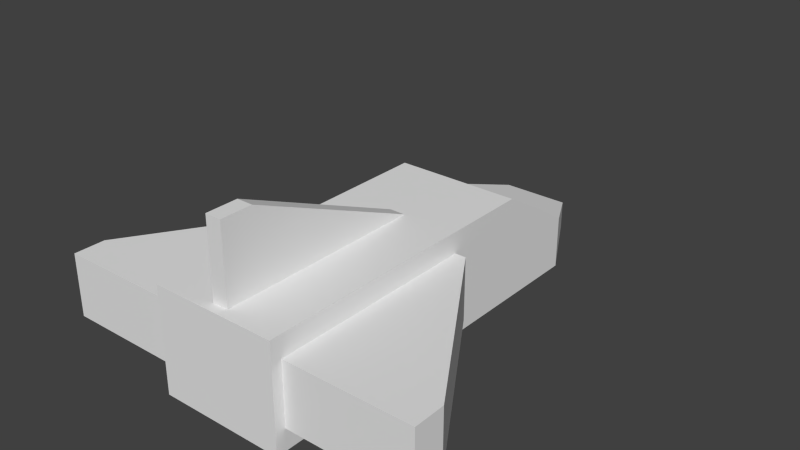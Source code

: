 # Source: BeforeJoinning.blend  (saved by Blender 2.67.0; exported with 4.5.12 LTS)
import bpy
from mathutils import Matrix  # noqa: F401  (used for matrix-valued properties, if any)

bpy.ops.wm.read_factory_settings(use_empty=True)
scene = bpy.context.scene
scene.name = 'Scene'

# ---- collections
col_collection_1 = bpy.data.collections.new('Collection 1'); scene.collection.children.link(col_collection_1)

# ---- materials (node trees are filled in below, after node groups)
mat_material = bpy.data.materials.new('Material')
mat_material.alpha_threshold = 0.0
mat_material.use_transparent_shadow = False
mat_material.roughness = 0.5
mat_material.line_color = (0.0, 0.0, 0.0, 1.0)

# ---- material node trees

# ---- world
world_world = bpy.data.worlds.new('World'); scene.world = world_world
world_world.color = (0.05088, 0.05088, 0.05088)
world_world.use_sun_shadow = False
world_world.sun_shadow_jitter_overblur = 0.0
world_world.cycles.sampling_method = 'MANUAL'
world_world.cycles.sample_map_resolution = 256

# ---- meshes
me_cube = bpy.data.meshes.new('Cube')
me_cube.from_pydata([(1.0, 1.467, -1.0), (1.0, -1.0, -1.0), (-1.0, -1.0, -1.0), (-1.0, 1.467, -1.0), (1.0, 1.267, 0.4), (1.0, -1.0, 1.0), (-1.0, -1.0, 1.0), (-1.0, 1.267, 0.4), (1.0, 0.9328, -1.0), (-1.0, 0.9328, -1.0), (1.0, 0.9328, 1.0), (-1.0, 0.9328, 1.0), (1.0, 1.467, 0.0), (1.0, -1.0, 0.0), (-1.0, -1.0, 0.0), (-1.0, 1.467, 0.0), (1.0, 0.9328, 0.0), (-1.0, 0.9328, 0.0), (0.5342, 1.814, -0.7671), (-0.5342, 1.814, -0.7671), (0.5342, 1.814, -0.2329), (-0.5342, 1.814, -0.2329), (0.125, -0.9379, 0.4457), (0.125, 0.3954, 0.4457), (0.125, -0.7379, 2.446), (0.125, -0.9379, 2.446), (-0.125, -0.9379, 0.4457), (-0.125, 0.3954, 0.4457), (-0.125, -0.7379, 2.446), (-0.125, -0.9379, 2.446), (-0.125, 0.3954, 0.9858), (0.125, 0.3954, 0.9858), (-0.125, -0.9379, 0.9858), (0.125, -0.9379, 0.9858), (-0.5, -0.9333, 0.6), (-0.5, 0.4, 0.6), (-3.0, -0.7333, 0.6), (-3.0, -0.9333, 0.6), (-0.5, -0.9333, -0.6), (-0.5, 0.4, -0.6), (-3.0, -0.7333, -0.6), (-3.0, -0.9333, -0.6), (-1.175, 0.4, -0.6), (-1.175, 0.4, 0.6), (-1.175, -0.9333, -0.6), (-1.175, -0.9333, 0.6), (0.5, -0.9333, -0.6), (0.5, 0.4, -0.6), (3.0, -0.7333, -0.6), (3.0, -0.9333, -0.6), (0.5, -0.9333, 0.6), (0.5, 0.4, 0.6), (3.0, -0.7333, 0.6), (3.0, -0.9333, 0.6), (1.175, 0.4, 0.6), (1.175, 0.4, -0.6), (1.175, -0.9333, 0.6), (1.175, -0.9333, -0.6), (0.9934, 0.4, -0.6), (0.9934, -0.9333, 0.6), (0.9934, 0.4, 0.6), (0.9934, -0.9333, -0.6), (-0.9765, 0.4, 0.6), (-0.9765, -0.9333, -0.6), (-0.9765, 0.4, -0.6), (-0.9765, -0.9333, 0.6)], [], [(8, 1, 2, 9), (10, 11, 6, 5), (16, 10, 5, 13), (13, 5, 6, 14), (17, 11, 7, 15), (15, 12, 20, 21), (0, 8, 9, 3), (4, 7, 11, 10), (12, 4, 10, 16), (14, 6, 11, 17), (8, 16, 13, 1), (1, 13, 14, 2), (9, 17, 15, 3), (4, 12, 15, 7), (0, 12, 16, 8), (2, 14, 17, 9), (20, 18, 19, 21), (0, 3, 19, 18), (3, 15, 21, 19), (12, 0, 18, 20), (26, 27, 23, 22), (30, 28, 24, 31), (28, 29, 25, 24), (32, 26, 22, 33), (33, 31, 24, 25), (32, 30, 27, 26), (27, 30, 31, 23), (29, 32, 33, 25), (22, 23, 31, 33), (29, 28, 30, 32), (38, 39, 35, 34), (42, 40, 36, 43), (40, 41, 37, 36), (63, 38, 34, 65), (45, 43, 36, 37), (63, 64, 39, 38), (64, 42, 43, 62), (41, 44, 45, 37), (65, 62, 43, 45), (41, 40, 42, 44), (50, 51, 47, 46), (54, 52, 48, 55), (52, 53, 49, 48), (59, 50, 46, 61), (57, 55, 48, 49), (59, 60, 51, 50), (60, 54, 55, 58), (53, 56, 57, 49), (61, 58, 55, 57), (53, 52, 54, 56), (56, 59, 61, 57), (56, 54, 60, 59), (51, 60, 58, 47), (46, 47, 58, 61), (44, 63, 65, 45), (44, 42, 64, 63), (39, 64, 62, 35), (34, 35, 62, 65)])
_uv = me_cube.uv_layers.new(name='UVMap')
_uv.uv.foreach_set('vector', [0.6407, 0.3513, 0.6413, 0.1909, 0.8073, 0.1916, 0.8067, 0.352, 0.4748, 0.3507, 0.3088, 0.35, 0.3095, 0.1896, 0.4754, 0.1903, 0.5577, 0.351, 0.4748, 0.3507, 0.4754, 0.1903, 0.5584, 0.1906, 0.6417, 0.108, 0.642, 0.02499, 0.8079, 0.02565, 0.8076, 0.1086, 0.8896, 0.3523, 0.9726, 0.3526, 0.9227, 0.3801, 0.8895, 0.3966, 0.3085, 0.4441, 0.4744, 0.4447, 0.4356, 0.4793, 0.347, 0.4789, 0.6405, 0.3956, 0.6407, 0.3513, 0.8067, 0.352, 0.8065, 0.3962, 0.4745, 0.4076, 0.3086, 0.407, 0.3088, 0.35, 0.4748, 0.3507, 0.5576, 0.3953, 0.5244, 0.3785, 0.4748, 0.3507, 0.5577, 0.351, 0.8903, 0.1919, 0.9732, 0.1922, 0.9726, 0.3526, 0.8896, 0.3523, 0.6407, 0.3513, 0.5577, 0.351, 0.5584, 0.1906, 0.6413, 0.1909, 0.6413, 0.1909, 0.6417, 0.108, 0.8076, 0.1086, 0.8073, 0.1916, 0.8067, 0.352, 0.8896, 0.3523, 0.8895, 0.3966, 0.8065, 0.3962, 0.4745, 0.4076, 0.4744, 0.4447, 0.3085, 0.4441, 0.3086, 0.407, 0.6405, 0.3956, 0.5576, 0.3953, 0.5577, 0.351, 0.6407, 0.3513, 0.8073, 0.1916, 0.8903, 0.1919, 0.8896, 0.3523, 0.8067, 0.352, 0.4356, 0.4793, 0.4354, 0.5236, 0.3468, 0.5233, 0.347, 0.4789, 0.6405, 0.3956, 0.8065, 0.3962, 0.7677, 0.4308, 0.6791, 0.4305, 0.8065, 0.3962, 0.8895, 0.3966, 0.8699, 0.4447, 0.8256, 0.4446, 0.5576, 0.3953, 0.6405, 0.3956, 0.621, 0.4437, 0.5767, 0.4436, 0.0, 0.0, 1.0, 0.0, 1.0, 1.0, 0.0, 1.0, 0.9548, 0.8545, 0.8015, 0.8545, 0.8015, 0.8338, 0.9548, 0.8338, 0.8015, 0.8545, 0.7849, 0.8545, 0.7849, 0.8338, 0.8015, 0.8338, 0.0, 0.0, 1.0, 0.0, 1.0, 1.0, 0.0, 1.0, 0.7849, 0.7127, 0.8955, 0.7127, 0.8015, 0.8338, 0.7849, 0.8338, 0.0, 0.0, 1.0, 0.0, 1.0, 1.0, 0.0, 1.0, 0.0, 0.0, 1.0, 0.0, 1.0, 1.0, 0.0, 1.0, 0.7849, 0.8545, 0.6638, 0.8545, 0.6638, 0.8338, 0.7849, 0.8338, 0.0, 0.0, 1.0, 0.0, 1.0, 1.0, 0.0, 1.0, 0.7849, 0.8545, 0.8015, 0.8545, 0.8955, 0.9757, 0.7849, 0.9757, 0.0, 0.0, 1.0, 0.0, 1.0, 1.0, 0.0, 1.0, 0.05727, 0.7113, 0.2355, 0.7113, 0.2355, 0.8109, 0.05727, 0.8109, 0.2355, 0.7113, 0.2521, 0.7113, 0.2521, 0.8109, 0.2355, 0.8109, 0.0, 0.0, 1.0, 0.0, 1.0, 1.0, 0.0, 1.0, 0.2521, 0.9623, 0.1415, 0.9623, 0.2355, 0.8109, 0.2521, 0.8109, 0.0, 0.0, 1.0, 0.0, 1.0, 1.0, 0.0, 1.0, 0.04079, 0.7113, 0.05727, 0.7113, 0.05727, 0.8109, 0.04079, 0.8109, 0.2521, 0.7113, 0.4035, 0.7113, 0.4035, 0.8109, 0.2521, 0.8109, 0.2521, 0.9788, 0.1415, 0.9788, 0.1415, 0.9623, 0.2521, 0.9623, 0.2521, 0.7113, 0.2355, 0.7113, 0.1415, 0.5599, 0.2521, 0.5599, 0.0, 0.0, 1.0, 0.0, 1.0, 1.0, 0.0, 1.0, 0.05728, 0.8109, 0.2355, 0.8109, 0.2355, 0.7113, 0.05728, 0.7113, 0.2355, 0.8109, 0.2521, 0.8109, 0.2521, 0.7113, 0.2355, 0.7113, 0.0, 0.0, 1.0, 0.0, 1.0, 1.0, 0.0, 1.0, 0.2521, 0.5599, 0.1415, 0.5599, 0.2355, 0.7113, 0.2521, 0.7113, 0.0, 0.0, 1.0, 0.0, 1.0, 1.0, 0.0, 1.0, 0.04219, 0.8109, 0.05728, 0.8109, 0.05728, 0.7113, 0.04219, 0.7113, 0.2521, 0.8109, 0.4035, 0.8109, 0.4035, 0.7113, 0.2521, 0.7113, 0.2521, 0.5448, 0.1415, 0.5448, 0.1415, 0.5599, 0.2521, 0.5599, 0.2521, 0.8109, 0.2355, 0.8109, 0.1415, 0.9623, 0.2521, 0.9623, 0.4035, 0.8109, 0.4186, 0.8109, 0.4186, 0.7113, 0.4035, 0.7113, 0.2521, 0.9623, 0.1415, 0.9623, 0.1415, 0.9774, 0.2521, 0.9774, 0.0, 0.0, 1.0, 0.0, 1.0, 1.0, 0.0, 1.0, 0.0, 0.0, 1.0, 0.0, 1.0, 1.0, 0.0, 1.0, 0.4035, 0.7113, 0.42, 0.7113, 0.42, 0.8109, 0.4035, 0.8109, 0.2521, 0.5599, 0.1415, 0.5599, 0.1415, 0.5434, 0.2521, 0.5434, 0.0, 0.0, 1.0, 0.0, 1.0, 1.0, 0.0, 1.0, 0.0, 0.0, 1.0, 0.0, 1.0, 1.0, 0.0, 1.0])
me_cube.materials.append(mat_material)
me_cube.use_remesh_preserve_volume = False
me_cube.use_remesh_preserve_attributes = False
me_cube.use_mirror_vertex_groups = False
me_cube.update()

# ---- objects
ob_cube = bpy.data.objects.new('Cube', me_cube)

# ---- transforms, parenting, visibility, modifiers, constraints
ob_cube.location = (0.0, 0.0, 0.0)
ob_cube.scale = (0.6, 1.5, 0.5)
ob_cube.lock_rotations_4d = False
ob_cube.empty_display_type = 'ARROWS'
ob_cube.lineart.crease_threshold = 0.0

# ---- collection membership
col_collection_1.objects.link(ob_cube)

# ---- scene / render settings (as saved in the file)
scene.frame_start = 1; scene.frame_end = 250; scene.frame_set(4)
scene.render.engine = 'BLENDER_EEVEE_NEXT'
scene.render.image_settings.color_mode = 'RGB'
scene.render.image_settings.compression = 90
scene.render.resolution_percentage = 50
scene.render.dither_intensity = 0.0
scene.cycles.use_denoising = False
scene.cycles.samples = 10
scene.cycles.sampling_pattern = 'TABULATED_SOBOL'
scene.cycles.light_sampling_threshold = 0.0
scene.cycles.use_adaptive_sampling = False
scene.cycles.use_light_tree = False
scene.cycles.blur_glossy = 0.0
scene.cycles.volume_bounces = 1
scene.cycles.pixel_filter_type = 'GAUSSIAN'
scene.cycles.sample_clamp_indirect = 0.0
scene.view_settings.view_transform = 'Standard'
bpy.context.view_layer.update()

# ---- added for rendering (the .blend has no active camera and no usable light): camera, sun
cam_auto = bpy.data.cameras.new('AutoCamera')
cam_auto.lens = 50.0
cam_auto.sensor_width = 36.0
cam_auto.clip_end = 1000.0
ob_auto_camera = bpy.data.objects.new('AutoCamera', cam_auto)
scene.collection.objects.link(ob_auto_camera)
ob_auto_camera.location = (5.37493, -5.83923, 4.66137)
ob_auto_camera.rotation_euler = (1.09748, -7.21219e-08, 0.694738)
scene.camera = ob_auto_camera
light_auto_sun = bpy.data.lights.new('AutoSun', 'SUN')
light_auto_sun.energy = 3.0
light_auto_sun.angle = 0.0523599
ob_auto_sun = bpy.data.objects.new('AutoSun', light_auto_sun)
scene.collection.objects.link(ob_auto_sun)
ob_auto_sun.rotation_euler = (0.872665, 0.174533, 0.523599)
bpy.context.view_layer.update()
